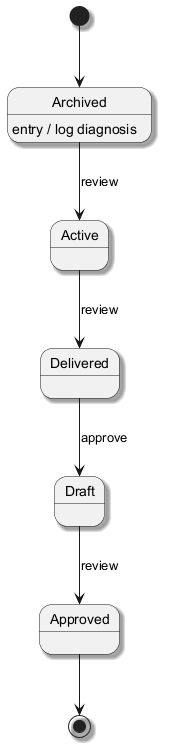

The diagram above was rendered by PlantUML. Its source (embedded in the PNG):
@startuml
skinparam shadowing true
[*] --> Archived
Archived --> Active : review
Archived : entry / log diagnosis
Active --> Delivered : review
Delivered --> Draft : approve
Draft --> Approved : review
Approved --> [*]
@enduml